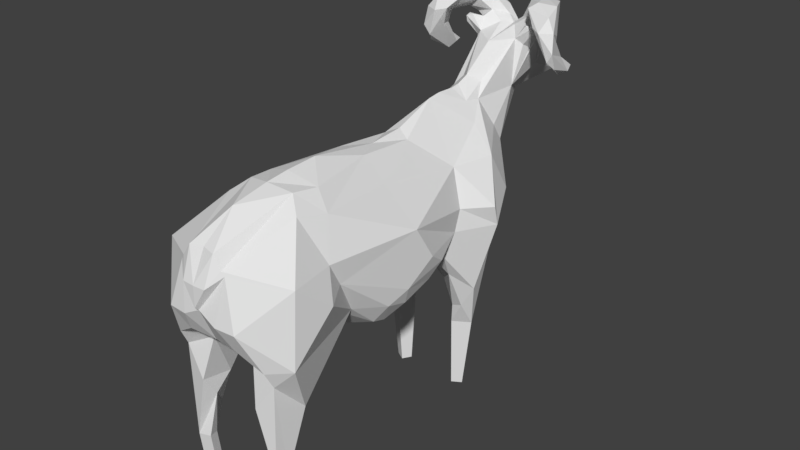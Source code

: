 # Source: BIG_HORN_SHEEP2.blend  (saved by Blender 2.78.0; exported with 4.5.12 LTS)
import bpy
from mathutils import Matrix  # noqa: F401  (used for matrix-valued properties, if any)

bpy.ops.wm.read_factory_settings(use_empty=True)
scene = bpy.context.scene
scene.name = 'Scene'

# ---- collections
col_collection_1 = bpy.data.collections.new('Collection 1'); scene.collection.children.link(col_collection_1)

# ---- world
world_world = bpy.data.worlds.new('World'); scene.world = world_world
world_world.color = (0.05088, 0.05088, 0.05088)
world_world.use_sun_shadow = False
world_world.sun_shadow_jitter_overblur = 0.0
world_world.cycles.sampling_method = 'MANUAL'

# ---- meshes
me_bighorn = bpy.data.meshes.new('bighorn')
me_bighorn.from_pydata([(0.1238, 0.4811, 1.174), (0.05287, 0.3332, 0.5392), (0.2764, -0.0003691, 0.7115), (0.07194, -0.03271, 0.5432), (0.06289, -0.1289, 1.219), (0.119, -0.4332, 1.215), (0.09961, 0.3286, 0.51), (0.0, -0.565, 1.246), (0.0, -0.3236, 1.263), (0.0, -0.4633, 1.257), (0.1664, -0.5923, 1.174), (0.228, -0.2738, 0.6273), (0.2269, -0.2113, 0.6075), (0.3105, -0.7547, 1.01), (0.1831, 0.2681, 1.068), (0.1607, 0.4835, 0.6208), (0.0, 0.3421, 1.293), (0.0, 0.6369, 0.726), (0.09031, 0.8821, 1.519), (0.08913, 0.8016, 1.446), (0.03507, 0.8723, 1.481), (0.09542, 0.7803, 1.247), (0.05945, 0.5081, 1.246), (0.0, 0.5298, 1.301), (0.194, -0.4672, 1.147), (0.2573, 0.4404, 0.6988), (0.2008, 0.4458, 0.4528), (0.2056, -0.659, 0.4585), (0.1079, -0.4189, 0.6398), (0.2647, -0.4903, 0.9009), (0.2252, -0.7966, 0.607), (0.2173, -0.8322, 0.6787), (0.1008, -0.7737, 0.6743), (0.2078, -0.511, 0.5817), (0.132, -0.7589, 0.4019), (0.2392, -0.663, 0.4616), (0.1983, 0.2303, 0.6029), (0.1607, 0.3119, 0.4035), (0.1176, 0.82, 1.421), (0.1726, 0.4352, 0.3185), (0.198, -0.4045, 0.7153), (0.121, -0.3075, 0.5968), (0.1313, -0.4874, 0.6502), (0.07326, -0.6089, 0.6606), (0.1133, -0.6332, 0.6411), (0.05799, -0.8784, 1.113), (0.1028, -0.5428, 1.227), (0.09304, -0.8803, 1.06), (0.0, -0.9266, 0.9917), (0.05263, -0.924, 0.9921), (0.0, -0.8658, 1.116), (0.2154, 0.1728, 0.7104), (0.2414, 0.2078, 0.8208), (0.2104, 0.3071, 0.4225), (0.1548, 0.4048, -0.0136), (0.15, 0.3226, 0.3129), (0.0, 1.067, 1.419), (0.02906, 0.9105, 1.193), (0.1135, 0.6865, 1.038), (0.1492, 0.6482, 0.8841), (0.07137, 0.5756, 1.24), (0.1365, 0.8056, 1.508), (0.1637, 0.8221, 1.506), (0.1141, 0.634, 1.117), (0.1064, 0.641, 0.7971), (0.1156, 1.001, 1.437), (0.03452, 0.9356, 1.5), (0.0, 0.9682, 1.457), (0.0, 1.239, 1.269), (0.0501, 1.18, 1.21), (0.1632, 0.7975, 1.498), (0.1278, 0.8402, 1.474), (0.06233, 0.4234, 0.5585), (0.0, 0.4933, 0.6243), (0.162, 0.208, 0.6486), (0.0, -0.9276, 0.9038), (0.07594, -0.9143, 0.8482), (0.0, -0.9119, 0.8898), (0.1066, 0.3934, 0.3128), (0.2242, 0.367, 0.3137), (0.06553, -0.7775, 0.7032), (0.02378, 1.24, 1.222), (0.0, 1.22, 1.181), (0.1868, -0.6927, 0.3142), (0.1754, -0.7416, 0.1936), (0.1635, -0.5527, 0.5671), (0.1394, -0.813, 0.4863), (0.1351, -0.681, 0.4661), (0.1075, 0.8446, 1.496), (0.1836, 0.3668, -0.01632), (0.118, 0.3815, -0.01683), (0.1422, 0.3421, -0.01676), (0.2112, -0.7989, 0.1982), (0.234, -0.4023, 0.7453), (0.1109, -0.8656, 0.7501), (0.2175, -0.7418, 0.1942), (0.1065, -0.8768, 1.042), (0.1417, 0.8871, 1.446), (0.1279, 0.8584, 1.4), (0.1643, 0.8036, 1.472), (0.0, 0.7339, 1.433), (0.0, 0.9176, 1.472), (0.09865, 0.9552, 1.302), (0.145, 0.8614, 1.563), (0.03711, 1.016, 1.437), (0.07361, 1.033, 1.402), (0.2552, 0.8194, 1.505), (0.1491, 0.8934, 1.481), (0.173, 0.8994, 1.495), (0.2355, 0.8902, 1.55), (0.1915, 0.8023, 1.617), (0.1518, 0.9152, 1.612), (0.2789, 0.7491, 1.582), (0.1622, 0.7743, 1.594), (0.2174, 0.7284, 1.534), (0.2762, 0.8179, 1.445), (0.2897, 0.9254, 1.343), (0.2682, 0.8719, 1.346), (0.3095, -0.1179, 0.9837), (0.1613, -0.1211, 1.134), (0.3066, 0.8782, 1.331), (0.2864, 0.8396, 1.32), (0.328, 0.713, 1.446), (0.2916, 0.7996, 1.497), (0.3007, 0.7189, 1.405), (0.2601, 0.8388, 1.605), (0.2107, 0.876, 1.518), (0.2121, 0.7942, 1.535), (0.1032, 0.8899, 1.598), (0.3194, 0.7514, 1.372), (0.2626, 0.7024, 1.524), (0.2874, 0.8475, 1.397), (0.2499, 0.7539, 1.456), (0.3188, 0.729, 1.527), (0.06105, 0.9745, 1.532), (0.1157, 1.016, 1.537), (0.1985, 0.9593, 1.591), (0.1113, 0.9948, 1.384), (0.0, -0.2735, 0.5494), (0.05671, 0.1312, 1.196), (0.0, -0.007301, 1.211), (0.0, 0.154, 1.224), (0.0, 0.4021, 1.3), (0.0, 0.4881, 1.296), (0.0, 0.872, 1.124), (0.0, 0.731, 0.903), (0.0, 0.9294, 1.194), (0.0, -0.7269, 1.217), (0.0, 0.3185, 0.5274), (0.08941, 0.3871, 0.4988), (0.04071, 1.165, 1.325), (0.264, 0.3205, 0.5178), (0.3186, 0.3936, 0.8089), (0.3238, 0.3637, 0.9002), (0.2322, 0.4564, 1.071), (0.2384, 0.5632, 0.8911), (0.2428, 0.2367, 0.913), (0.2065, 0.528, 0.7664), (0.1314, 0.5275, 0.699), (0.03325, 0.6619, 0.7612), (0.2653, -0.5417, 0.9992), (0.3341, -0.6008, 0.889), (0.3058, -0.1608, 0.7477), (0.285, -0.2522, 0.7063), (0.2787, -0.1472, 0.6733), (0.2036, -0.07034, 0.612), (0.3205, -0.03437, 0.8407), (0.3005, 0.04885, 0.7811), (0.161, -0.9042, 0.8443), (0.3088, -0.7722, 0.6926), (0.0, 0.5859, 1.324), (0.0, -0.8468, 0.7398), (0.1102, 0.9479, 1.368), (0.1036, 0.9692, 1.368), (0.163, -0.7838, 0.1998), (0.0, 1.238, 1.22), (0.0459, 0.6297, 1.302), (0.02051, 0.6355, 1.353), (0.08073, 0.4976, 1.149), (0.1811, -0.7095, -0.0283), (0.2169, -0.7668, -0.02376), (0.2232, -0.7097, -0.02777), (0.1687, -0.7517, -0.02214)], [(22, 178), (178, 60)], [(22, 142, 0), (142, 16, 0), (1, 149, 6), (3, 148, 74), (12, 41, 138), (5, 24, 4), (36, 51, 74), (5, 4, 8), (5, 8, 9), (139, 16, 141), (47, 46, 45), (150, 56, 104, 105), (43, 28, 42), (10, 46, 47), (10, 47, 13), (12, 3, 165), (160, 10, 13), (154, 14, 153), (26, 15, 25), (15, 26, 72), (26, 149, 72), (159, 158, 17), (158, 73, 17), (170, 177, 19, 100), (170, 23, 22), (170, 22, 176, 177), (20, 19, 88), (20, 88, 18), (94, 171, 80), (13, 168, 169), (76, 94, 168), (27, 83, 87), (93, 35, 33), (35, 93, 169), (29, 163, 162), (31, 94, 80), (31, 80, 32), (32, 86, 30), (33, 27, 85), (151, 53, 79), (36, 53, 151), (38, 21, 98), (78, 55, 37, 6), (40, 93, 33), (44, 42, 85), (7, 46, 5, 9), (44, 80, 43), (49, 47, 45), (45, 50, 48), (48, 75, 49), (151, 51, 36), (52, 167, 51), (55, 53, 37), (74, 148, 1), (85, 32, 80, 44), (150, 68, 56), (56, 67, 104), (57, 102, 21), (145, 57, 58), (57, 145, 144), (59, 64, 159), (59, 145, 58), (60, 63, 21), (21, 63, 58), (19, 38, 70), (62, 88, 61), (62, 71, 88), (102, 69, 137), (57, 82, 69), (105, 65, 137), (107, 108, 18), (66, 101, 20), (66, 67, 101), (20, 18, 66), (68, 150, 81), (70, 71, 62), (57, 69, 102), (99, 97, 71), (72, 1, 148), (72, 158, 15), (169, 161, 13), (96, 75, 77), (76, 168, 96), (3, 74, 165), (92, 30, 86), (95, 35, 30), (94, 76, 171), (76, 77, 171), (83, 84, 34), (96, 168, 13), (166, 52, 118), (97, 21, 102), (102, 137, 173, 172, 97), (126, 103, 18), (107, 97, 137), (71, 97, 88), (98, 99, 38), (20, 101, 100), (128, 134, 66), (134, 67, 66), (128, 66, 18), (128, 18, 103), (111, 134, 128), (106, 126, 109), (109, 123, 106), (108, 65, 109), (111, 110, 125), (111, 125, 136), (126, 127, 103), (127, 113, 103), (115, 106, 123), (118, 52, 156), (118, 156, 14), (118, 24, 160), (119, 24, 118), (122, 130, 124), (133, 123, 125), (127, 126, 106), (103, 113, 128), (121, 120, 129), (129, 120, 122), (130, 112, 113), (130, 113, 114), (122, 131, 133), (132, 117, 121), (132, 121, 124), (115, 132, 114), (114, 106, 115), (117, 132, 115), (124, 129, 122), (4, 139, 140), (8, 4, 140), (142, 22, 143), (22, 23, 143), (58, 155, 59), (3, 138, 148), (78, 149, 39), (149, 26, 39), (150, 137, 69), (155, 25, 157), (152, 151, 25), (177, 176, 19), (154, 152, 155), (155, 58, 154), (157, 15, 158), (15, 157, 25), (157, 64, 59), (161, 93, 29), (161, 160, 13), (161, 29, 160), (29, 118, 160), (2, 164, 165), (11, 41, 12), (165, 164, 12), (11, 93, 40), (169, 30, 35), (1, 72, 149), (51, 165, 74), (3, 12, 138), (6, 36, 74), (6, 37, 36), (46, 7, 147), (43, 138, 28), (10, 24, 46), (160, 24, 10), (16, 139, 14), (16, 14, 0), (0, 60, 22), (158, 159, 64), (18, 88, 107), (19, 176, 22, 60), (60, 21, 19), (151, 79, 25), (24, 119, 4), (31, 168, 94), (41, 28, 138), (30, 31, 32), (53, 36, 37), (58, 57, 21), (21, 38, 19), (39, 79, 89, 54), (39, 26, 25), (151, 152, 52), (42, 33, 85), (42, 40, 33), (40, 28, 41), (40, 42, 28), (33, 35, 27), (138, 43, 171), (42, 44, 43), (45, 46, 147), (47, 49, 96), (45, 48, 49), (52, 51, 151), (51, 2, 165), (55, 78, 90, 91), (25, 79, 39), (78, 39, 54, 90), (146, 57, 144), (145, 59, 159), (19, 61, 88), (70, 61, 19), (70, 62, 61), (38, 99, 70), (150, 105, 137), (63, 60, 154), (154, 58, 63), (82, 57, 146), (69, 82, 81), (71, 70, 99), (73, 72, 148), (158, 72, 73), (74, 1, 6), (75, 96, 49), (77, 76, 96), (55, 79, 53), (80, 171, 43), (84, 83, 95), (92, 34, 174), (87, 85, 27), (32, 85, 87), (5, 46, 24), (47, 96, 13), (79, 55, 91, 89), (54, 89, 91, 90), (30, 92, 95), (92, 86, 34), (27, 95, 83), (86, 87, 34), (169, 31, 30), (83, 34, 87), (35, 95, 27), (2, 51, 167), (118, 29, 162), (166, 118, 162), (166, 167, 52), (97, 98, 21), (88, 97, 107), (126, 18, 108), (65, 107, 137), (97, 99, 98), (20, 100, 19), (135, 105, 104), (135, 104, 134), (134, 104, 67), (111, 136, 135), (111, 135, 134), (108, 107, 65), (110, 128, 113), (110, 111, 128), (112, 125, 110), (114, 113, 127), (110, 113, 112), (114, 127, 106), (132, 124, 114), (131, 116, 117), (117, 116, 121), (116, 131, 120), (119, 118, 14), (119, 14, 139), (139, 4, 119), (120, 121, 116), (122, 133, 130), (136, 125, 123), (123, 109, 136), (124, 130, 114), (126, 108, 109), (121, 129, 124), (112, 130, 133), (133, 131, 115), (123, 133, 115), (131, 117, 115), (122, 120, 131), (133, 125, 112), (65, 136, 109), (136, 65, 105), (136, 105, 135), (140, 139, 141), (147, 50, 45), (68, 81, 175), (149, 78, 6), (81, 150, 69), (155, 152, 25), (14, 154, 60, 0), (154, 153, 152), (59, 155, 157), (153, 14, 156), (156, 52, 152), (156, 152, 153), (157, 158, 64), (145, 159, 17), (93, 161, 169), (164, 162, 163), (2, 162, 164), (11, 163, 93), (163, 11, 12), (11, 40, 41), (12, 164, 163), (93, 163, 29), (167, 166, 162), (167, 162, 2), (169, 168, 31), (32, 87, 86), (97, 172, 173, 137), (174, 34, 84), (175, 81, 82), (95, 92, 180, 181), (84, 95, 181, 179), (92, 174, 182, 180), (174, 84, 179, 182), (181, 180, 182, 179)])
me_bighorn.use_remesh_preserve_volume = False
me_bighorn.use_remesh_preserve_attributes = False
me_bighorn.use_mirror_vertex_groups = False
me_bighorn.update()

# ---- objects
ob_bighorn = bpy.data.objects.new('bighorn', me_bighorn)

# ---- transforms, parenting, visibility, modifiers, constraints
ob_bighorn.location = (0.0, 0.2922, -2.486)
ob_bighorn.scale = (2.697, 2.697, 2.697)
ob_bighorn.lineart.crease_threshold = 0.0
_vg = ob_bighorn.vertex_groups.new(name='Group')
_m = ob_bighorn.modifiers.new('Mirror', 'MIRROR')
_m.use_clip = True

# ---- collection membership
col_collection_1.objects.link(ob_bighorn)

# ---- scene / render settings (as saved in the file)
scene.frame_start = 1; scene.frame_end = 250; scene.frame_set(0)
scene.render.engine = 'BLENDER_EEVEE_NEXT'
scene.render.resolution_percentage = 50
scene.render.dither_intensity = 0.0
scene.cycles.use_denoising = False
scene.cycles.samples = 128
scene.cycles.sampling_pattern = 'TABULATED_SOBOL'
scene.cycles.light_sampling_threshold = 0.0
scene.cycles.use_adaptive_sampling = False
scene.cycles.use_light_tree = False
scene.cycles.blur_glossy = 0.0
scene.cycles.sample_clamp_indirect = 0.0
scene.view_settings.view_transform = 'Standard'
bpy.context.view_layer.update()

# ---- added for rendering (the .blend has no active camera and no usable light): camera, sun
cam_auto = bpy.data.cameras.new('AutoCamera')
cam_auto.lens = 50.0
cam_auto.sensor_width = 36.0
cam_auto.clip_end = 1000.0
ob_auto_camera = bpy.data.objects.new('AutoCamera', cam_auto)
scene.collection.objects.link(ob_auto_camera)
ob_auto_camera.location = (6.99168, -7.67692, 5.24934)
ob_auto_camera.rotation_euler = (1.09748, -7.21219e-08, 0.694738)
scene.camera = ob_auto_camera
light_auto_sun = bpy.data.lights.new('AutoSun', 'SUN')
light_auto_sun.energy = 3.0
light_auto_sun.angle = 0.0523599
ob_auto_sun = bpy.data.objects.new('AutoSun', light_auto_sun)
scene.collection.objects.link(ob_auto_sun)
ob_auto_sun.rotation_euler = (0.872665, 0.174533, 0.523599)
bpy.context.view_layer.update()
